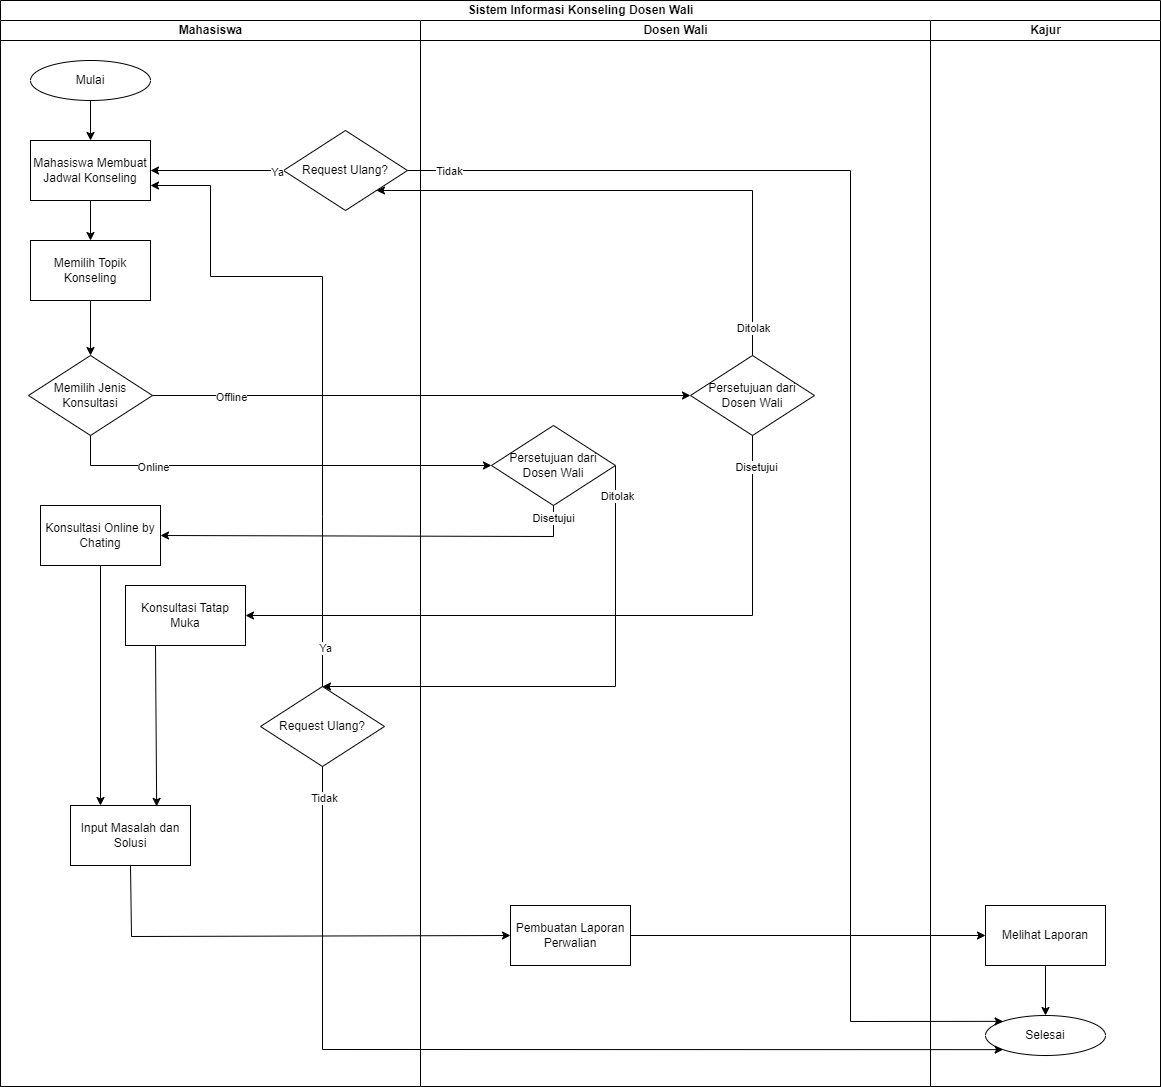

The diagram above was exported from draw.io. Its source (the exported page's mxGraphModel, read from the mxfile embedded in the PNG):
<mxGraphModel dx="2538" dy="1392" grid="1" gridSize="10" guides="1" tooltips="1" connect="1" arrows="1" fold="1" page="1" pageScale="1" pageWidth="850" pageHeight="1100" math="0" shadow="0">
  <root>
    <mxCell id="0" />
    <mxCell id="1" parent="0" />
    <mxCell id="rxcqdDke0O4OCaWQIuBG-28" value="Sistem Informasi Konseling Dosen Wali" style="swimlane;childLayout=stackLayout;resizeParent=1;resizeParentMax=0;startSize=20;html=1;" parent="1" vertex="1">
      <mxGeometry x="930" y="4" width="1160" height="1086" as="geometry" />
    </mxCell>
    <mxCell id="rxcqdDke0O4OCaWQIuBG-29" value="Mahasiswa" style="swimlane;startSize=20;html=1;" parent="rxcqdDke0O4OCaWQIuBG-28" vertex="1">
      <mxGeometry y="20" width="420" height="1066" as="geometry" />
    </mxCell>
    <mxCell id="WYp7kH0RI3kBab0k4eRp-1" value="Mulai" style="ellipse;whiteSpace=wrap;html=1;" parent="rxcqdDke0O4OCaWQIuBG-29" vertex="1">
      <mxGeometry x="30" y="40" width="120" height="40" as="geometry" />
    </mxCell>
    <mxCell id="gUx8m-1oMOxXQVu-9cKJ-1" value="Mahasiswa Membuat Jadwal Konseling" style="rounded=0;whiteSpace=wrap;html=1;" parent="rxcqdDke0O4OCaWQIuBG-29" vertex="1">
      <mxGeometry x="30" y="120" width="120" height="60" as="geometry" />
    </mxCell>
    <mxCell id="gUx8m-1oMOxXQVu-9cKJ-2" value="" style="endArrow=classic;html=1;rounded=0;exitX=0.5;exitY=1;exitDx=0;exitDy=0;entryX=0.5;entryY=0;entryDx=0;entryDy=0;" parent="rxcqdDke0O4OCaWQIuBG-29" source="WYp7kH0RI3kBab0k4eRp-1" target="gUx8m-1oMOxXQVu-9cKJ-1" edge="1">
      <mxGeometry width="50" height="50" relative="1" as="geometry">
        <mxPoint x="140" y="200" as="sourcePoint" />
        <mxPoint x="190" y="150" as="targetPoint" />
      </mxGeometry>
    </mxCell>
    <mxCell id="jv4cAvhaJ1JQZVf3qOZB-1" value="Memilih Jenis Konsultasi" style="rhombus;whiteSpace=wrap;html=1;" parent="rxcqdDke0O4OCaWQIuBG-29" vertex="1">
      <mxGeometry x="28" y="335" width="124" height="80" as="geometry" />
    </mxCell>
    <mxCell id="WNTm_pYGajEEI4N7qcYC-1" value="Konsultasi Online by Chating" style="rounded=0;whiteSpace=wrap;html=1;" parent="rxcqdDke0O4OCaWQIuBG-29" vertex="1">
      <mxGeometry x="40" y="485" width="120" height="60" as="geometry" />
    </mxCell>
    <mxCell id="hJ6BCj_UFkKN7SdZkHBb-1" value="Konsultasi Tatap Muka" style="rounded=0;whiteSpace=wrap;html=1;" parent="rxcqdDke0O4OCaWQIuBG-29" vertex="1">
      <mxGeometry x="125" y="565" width="120" height="60" as="geometry" />
    </mxCell>
    <mxCell id="4vAT_dWrltfFN-nNywGm-2" value="Input Masalah dan Solusi" style="rounded=0;whiteSpace=wrap;html=1;" parent="rxcqdDke0O4OCaWQIuBG-29" vertex="1">
      <mxGeometry x="70" y="785" width="120" height="60" as="geometry" />
    </mxCell>
    <mxCell id="RWq_D9PGsgpSxS1QFvzU-1" value="Memilih Topik Konseling" style="rounded=0;whiteSpace=wrap;html=1;" vertex="1" parent="rxcqdDke0O4OCaWQIuBG-29">
      <mxGeometry x="30" y="220" width="120" height="60" as="geometry" />
    </mxCell>
    <mxCell id="RWq_D9PGsgpSxS1QFvzU-2" value="" style="endArrow=classic;html=1;rounded=0;entryX=0.5;entryY=0;entryDx=0;entryDy=0;exitX=0.5;exitY=1;exitDx=0;exitDy=0;" edge="1" parent="rxcqdDke0O4OCaWQIuBG-29" source="gUx8m-1oMOxXQVu-9cKJ-1" target="RWq_D9PGsgpSxS1QFvzU-1">
      <mxGeometry width="50" height="50" relative="1" as="geometry">
        <mxPoint x="60" y="200" as="sourcePoint" />
        <mxPoint x="110" y="200" as="targetPoint" />
      </mxGeometry>
    </mxCell>
    <mxCell id="RWq_D9PGsgpSxS1QFvzU-3" value="" style="endArrow=classic;html=1;rounded=0;entryX=0.5;entryY=0;entryDx=0;entryDy=0;exitX=0.5;exitY=1;exitDx=0;exitDy=0;" edge="1" parent="rxcqdDke0O4OCaWQIuBG-29" source="RWq_D9PGsgpSxS1QFvzU-1" target="jv4cAvhaJ1JQZVf3qOZB-1">
      <mxGeometry width="50" height="50" relative="1" as="geometry">
        <mxPoint x="150" y="316" as="sourcePoint" />
        <mxPoint x="100" y="230" as="targetPoint" />
      </mxGeometry>
    </mxCell>
    <mxCell id="0b26uTOxqiVE7yrX9sHc-6" value="" style="endArrow=classic;html=1;rounded=0;exitX=0.5;exitY=1;exitDx=0;exitDy=0;entryX=0.25;entryY=0;entryDx=0;entryDy=0;" edge="1" parent="rxcqdDke0O4OCaWQIuBG-29" source="WNTm_pYGajEEI4N7qcYC-1" target="4vAT_dWrltfFN-nNywGm-2">
      <mxGeometry width="50" height="50" relative="1" as="geometry">
        <mxPoint x="80" y="646" as="sourcePoint" />
        <mxPoint x="130" y="596" as="targetPoint" />
      </mxGeometry>
    </mxCell>
    <mxCell id="1Wbz8KKzrWKI1S0DszuH-18" value="" style="endArrow=classic;html=1;rounded=0;exitX=0.25;exitY=1;exitDx=0;exitDy=0;entryX=0.718;entryY=0.015;entryDx=0;entryDy=0;entryPerimeter=0;" edge="1" parent="rxcqdDke0O4OCaWQIuBG-29" source="hJ6BCj_UFkKN7SdZkHBb-1" target="4vAT_dWrltfFN-nNywGm-2">
      <mxGeometry width="50" height="50" relative="1" as="geometry">
        <mxPoint x="160" y="666" as="sourcePoint" />
        <mxPoint x="160" y="786" as="targetPoint" />
      </mxGeometry>
    </mxCell>
    <mxCell id="1Wbz8KKzrWKI1S0DszuH-3" value="Request Ulang?" style="rhombus;whiteSpace=wrap;html=1;" vertex="1" parent="rxcqdDke0O4OCaWQIuBG-29">
      <mxGeometry x="283" y="110" width="124" height="80" as="geometry" />
    </mxCell>
    <mxCell id="1Wbz8KKzrWKI1S0DszuH-4" value="" style="endArrow=classic;html=1;rounded=0;exitX=0;exitY=0.5;exitDx=0;exitDy=0;entryX=1;entryY=0.5;entryDx=0;entryDy=0;" edge="1" parent="rxcqdDke0O4OCaWQIuBG-29" source="1Wbz8KKzrWKI1S0DszuH-3" target="gUx8m-1oMOxXQVu-9cKJ-1">
      <mxGeometry width="50" height="50" relative="1" as="geometry">
        <mxPoint x="650" y="196" as="sourcePoint" />
        <mxPoint x="700" y="146" as="targetPoint" />
      </mxGeometry>
    </mxCell>
    <mxCell id="1Wbz8KKzrWKI1S0DszuH-5" value="Ya" style="edgeLabel;html=1;align=center;verticalAlign=middle;resizable=0;points=[];" vertex="1" connectable="0" parent="1Wbz8KKzrWKI1S0DszuH-4">
      <mxGeometry x="-0.8595" relative="1" as="geometry">
        <mxPoint as="offset" />
      </mxGeometry>
    </mxCell>
    <mxCell id="1Wbz8KKzrWKI1S0DszuH-7" value="Request Ulang?" style="rhombus;whiteSpace=wrap;html=1;" vertex="1" parent="rxcqdDke0O4OCaWQIuBG-29">
      <mxGeometry x="260" y="666" width="124" height="80" as="geometry" />
    </mxCell>
    <mxCell id="1Wbz8KKzrWKI1S0DszuH-10" value="" style="endArrow=classic;html=1;rounded=0;exitX=0.5;exitY=0;exitDx=0;exitDy=0;entryX=1;entryY=0.75;entryDx=0;entryDy=0;" edge="1" parent="rxcqdDke0O4OCaWQIuBG-29" source="1Wbz8KKzrWKI1S0DszuH-7" target="gUx8m-1oMOxXQVu-9cKJ-1">
      <mxGeometry width="50" height="50" relative="1" as="geometry">
        <mxPoint x="630" y="746" as="sourcePoint" />
        <mxPoint x="580" y="416" as="targetPoint" />
        <Array as="points">
          <mxPoint x="322" y="496" />
          <mxPoint x="322" y="256" />
          <mxPoint x="210" y="256" />
          <mxPoint x="210" y="165" />
        </Array>
      </mxGeometry>
    </mxCell>
    <mxCell id="2NW3uXsLIQK4A80EqUKx-1" value="Ya" style="edgeLabel;html=1;align=center;verticalAlign=middle;resizable=0;points=[];" vertex="1" connectable="0" parent="1Wbz8KKzrWKI1S0DszuH-10">
      <mxGeometry x="-0.8818" y="-1" relative="1" as="geometry">
        <mxPoint as="offset" />
      </mxGeometry>
    </mxCell>
    <mxCell id="rxcqdDke0O4OCaWQIuBG-30" value="Dosen Wali" style="swimlane;startSize=20;html=1;" parent="rxcqdDke0O4OCaWQIuBG-28" vertex="1">
      <mxGeometry x="420" y="20" width="510" height="1066" as="geometry" />
    </mxCell>
    <mxCell id="u1ucrFG_6Ndz-quTyVDn-1" value="Persetujuan dari Dosen Wali" style="rhombus;whiteSpace=wrap;html=1;" parent="rxcqdDke0O4OCaWQIuBG-30" vertex="1">
      <mxGeometry x="270" y="335" width="124" height="80" as="geometry" />
    </mxCell>
    <mxCell id="1Dm3BYlOf0AnKckjltlU-2" value="Persetujuan dari Dosen Wali" style="rhombus;whiteSpace=wrap;html=1;" parent="rxcqdDke0O4OCaWQIuBG-30" vertex="1">
      <mxGeometry x="70.97999999999999" y="405" width="124" height="80" as="geometry" />
    </mxCell>
    <mxCell id="SneU4ZS33IEByYE5KUkU-2" value="Pembuatan Laporan Perwalian" style="rounded=0;whiteSpace=wrap;html=1;" parent="rxcqdDke0O4OCaWQIuBG-30" vertex="1">
      <mxGeometry x="90" y="885" width="120" height="60" as="geometry" />
    </mxCell>
    <mxCell id="rxcqdDke0O4OCaWQIuBG-33" value="Kajur" style="swimlane;startSize=20;html=1;" parent="rxcqdDke0O4OCaWQIuBG-28" vertex="1">
      <mxGeometry x="930" y="20" width="230" height="1066" as="geometry" />
    </mxCell>
    <mxCell id="SneU4ZS33IEByYE5KUkU-4" value="Melihat Laporan" style="rounded=0;whiteSpace=wrap;html=1;" parent="rxcqdDke0O4OCaWQIuBG-33" vertex="1">
      <mxGeometry x="55" y="885" width="120" height="60" as="geometry" />
    </mxCell>
    <mxCell id="SneU4ZS33IEByYE5KUkU-5" value="Selesai" style="ellipse;whiteSpace=wrap;html=1;" parent="rxcqdDke0O4OCaWQIuBG-33" vertex="1">
      <mxGeometry x="55" y="995" width="120" height="40" as="geometry" />
    </mxCell>
    <mxCell id="SneU4ZS33IEByYE5KUkU-6" value="" style="endArrow=classic;html=1;rounded=0;exitX=0.5;exitY=1;exitDx=0;exitDy=0;entryX=0.5;entryY=0;entryDx=0;entryDy=0;" parent="rxcqdDke0O4OCaWQIuBG-33" source="SneU4ZS33IEByYE5KUkU-4" target="SneU4ZS33IEByYE5KUkU-5" edge="1">
      <mxGeometry width="50" height="50" relative="1" as="geometry">
        <mxPoint x="-182.5" y="1005" as="sourcePoint" />
        <mxPoint x="72.5" y="1005" as="targetPoint" />
      </mxGeometry>
    </mxCell>
    <mxCell id="u1ucrFG_6Ndz-quTyVDn-2" value="" style="endArrow=classic;html=1;rounded=0;entryX=0;entryY=0.5;entryDx=0;entryDy=0;exitX=1;exitY=0.5;exitDx=0;exitDy=0;" parent="rxcqdDke0O4OCaWQIuBG-28" source="jv4cAvhaJ1JQZVf3qOZB-1" target="u1ucrFG_6Ndz-quTyVDn-1" edge="1">
      <mxGeometry width="50" height="50" relative="1" as="geometry">
        <mxPoint x="70" y="465" as="sourcePoint" />
        <mxPoint x="120" y="415" as="targetPoint" />
      </mxGeometry>
    </mxCell>
    <mxCell id="u1ucrFG_6Ndz-quTyVDn-3" value="Offline" style="edgeLabel;html=1;align=center;verticalAlign=middle;resizable=0;points=[];" parent="u1ucrFG_6Ndz-quTyVDn-2" vertex="1" connectable="0">
      <mxGeometry x="-0.2358" relative="1" as="geometry">
        <mxPoint x="-127" as="offset" />
      </mxGeometry>
    </mxCell>
    <mxCell id="1Dm3BYlOf0AnKckjltlU-1" value="" style="endArrow=classic;html=1;rounded=0;entryX=0;entryY=0.5;entryDx=0;entryDy=0;exitX=0.5;exitY=1;exitDx=0;exitDy=0;" parent="rxcqdDke0O4OCaWQIuBG-28" source="jv4cAvhaJ1JQZVf3qOZB-1" target="1Dm3BYlOf0AnKckjltlU-2" edge="1">
      <mxGeometry width="50" height="50" relative="1" as="geometry">
        <mxPoint x="120" y="465" as="sourcePoint" />
        <mxPoint x="59" y="485" as="targetPoint" />
        <Array as="points">
          <mxPoint x="90" y="465" />
        </Array>
      </mxGeometry>
    </mxCell>
    <mxCell id="1Dm3BYlOf0AnKckjltlU-3" value="Online" style="edgeLabel;html=1;align=center;verticalAlign=middle;resizable=0;points=[];" parent="1Dm3BYlOf0AnKckjltlU-1" vertex="1" connectable="0">
      <mxGeometry x="0.2265" y="1" relative="1" as="geometry">
        <mxPoint x="-173" y="1" as="offset" />
      </mxGeometry>
    </mxCell>
    <mxCell id="u1ucrFG_6Ndz-quTyVDn-4" value="" style="endArrow=classic;html=1;rounded=0;exitX=0.5;exitY=1;exitDx=0;exitDy=0;entryX=1;entryY=0.5;entryDx=0;entryDy=0;" parent="rxcqdDke0O4OCaWQIuBG-28" source="1Dm3BYlOf0AnKckjltlU-2" target="WNTm_pYGajEEI4N7qcYC-1" edge="1">
      <mxGeometry width="50" height="50" relative="1" as="geometry">
        <mxPoint x="419" y="525" as="sourcePoint" />
        <mxPoint x="340" y="595" as="targetPoint" />
        <Array as="points">
          <mxPoint x="553" y="536" />
        </Array>
      </mxGeometry>
    </mxCell>
    <mxCell id="u1ucrFG_6Ndz-quTyVDn-5" value="Disetujui" style="edgeLabel;html=1;align=center;verticalAlign=middle;resizable=0;points=[];" parent="u1ucrFG_6Ndz-quTyVDn-4" vertex="1" connectable="0">
      <mxGeometry x="-0.065" y="-1" relative="1" as="geometry">
        <mxPoint x="167" y="-19" as="offset" />
      </mxGeometry>
    </mxCell>
    <mxCell id="WNTm_pYGajEEI4N7qcYC-2" value="" style="endArrow=classic;html=1;rounded=0;exitX=0.5;exitY=1;exitDx=0;exitDy=0;entryX=1;entryY=0.5;entryDx=0;entryDy=0;" parent="rxcqdDke0O4OCaWQIuBG-28" source="u1ucrFG_6Ndz-quTyVDn-1" target="hJ6BCj_UFkKN7SdZkHBb-1" edge="1">
      <mxGeometry width="50" height="50" relative="1" as="geometry">
        <mxPoint x="498" y="600" as="sourcePoint" />
        <mxPoint x="301" y="630" as="targetPoint" />
        <Array as="points">
          <mxPoint x="752" y="615" />
        </Array>
      </mxGeometry>
    </mxCell>
    <mxCell id="WNTm_pYGajEEI4N7qcYC-3" value="Disetujui" style="edgeLabel;html=1;align=center;verticalAlign=middle;resizable=0;points=[];" parent="WNTm_pYGajEEI4N7qcYC-2" vertex="1" connectable="0">
      <mxGeometry x="-0.065" y="-1" relative="1" as="geometry">
        <mxPoint x="142" y="-149" as="offset" />
      </mxGeometry>
    </mxCell>
    <mxCell id="SneU4ZS33IEByYE5KUkU-3" value="" style="endArrow=classic;html=1;rounded=0;exitX=1;exitY=0.5;exitDx=0;exitDy=0;entryX=0;entryY=0.5;entryDx=0;entryDy=0;" parent="rxcqdDke0O4OCaWQIuBG-28" source="SneU4ZS33IEByYE5KUkU-2" target="SneU4ZS33IEByYE5KUkU-4" edge="1">
      <mxGeometry width="50" height="50" relative="1" as="geometry">
        <mxPoint x="590" y="885" as="sourcePoint" />
        <mxPoint x="730" y="935" as="targetPoint" />
      </mxGeometry>
    </mxCell>
    <mxCell id="x-8nHQaq03y4bQFmC72U-1" value="" style="endArrow=classic;html=1;rounded=0;exitX=0.5;exitY=1;exitDx=0;exitDy=0;entryX=0;entryY=0.5;entryDx=0;entryDy=0;" parent="rxcqdDke0O4OCaWQIuBG-28" source="4vAT_dWrltfFN-nNywGm-2" target="SneU4ZS33IEByYE5KUkU-2" edge="1">
      <mxGeometry width="50" height="50" relative="1" as="geometry">
        <mxPoint x="270" y="875" as="sourcePoint" />
        <mxPoint x="270" y="915" as="targetPoint" />
        <Array as="points">
          <mxPoint x="131" y="936" />
        </Array>
      </mxGeometry>
    </mxCell>
    <mxCell id="1Wbz8KKzrWKI1S0DszuH-6" value="" style="endArrow=classic;html=1;rounded=0;entryX=0;entryY=0;entryDx=0;entryDy=0;exitX=1;exitY=0.5;exitDx=0;exitDy=0;" edge="1" parent="rxcqdDke0O4OCaWQIuBG-28" source="1Wbz8KKzrWKI1S0DszuH-3" target="SneU4ZS33IEByYE5KUkU-5">
      <mxGeometry width="50" height="50" relative="1" as="geometry">
        <mxPoint x="490" y="156" as="sourcePoint" />
        <mxPoint x="620" y="1016" as="targetPoint" />
        <Array as="points">
          <mxPoint x="850" y="170" />
          <mxPoint x="850" y="1021" />
        </Array>
      </mxGeometry>
    </mxCell>
    <mxCell id="1Wbz8KKzrWKI1S0DszuH-14" value="Tidak" style="edgeLabel;html=1;align=center;verticalAlign=middle;resizable=0;points=[];" vertex="1" connectable="0" parent="1Wbz8KKzrWKI1S0DszuH-6">
      <mxGeometry x="-0.9421" y="2" relative="1" as="geometry">
        <mxPoint y="1" as="offset" />
      </mxGeometry>
    </mxCell>
    <mxCell id="1Wbz8KKzrWKI1S0DszuH-12" value="" style="endArrow=classic;html=1;rounded=0;exitX=0.5;exitY=1;exitDx=0;exitDy=0;entryX=0;entryY=1;entryDx=0;entryDy=0;" edge="1" parent="rxcqdDke0O4OCaWQIuBG-28" source="1Wbz8KKzrWKI1S0DszuH-7" target="SneU4ZS33IEByYE5KUkU-5">
      <mxGeometry width="50" height="50" relative="1" as="geometry">
        <mxPoint x="630" y="736" as="sourcePoint" />
        <mxPoint x="570" y="846" as="targetPoint" />
        <Array as="points">
          <mxPoint x="322" y="1049" />
        </Array>
      </mxGeometry>
    </mxCell>
    <mxCell id="1Wbz8KKzrWKI1S0DszuH-13" value="Tidak" style="edgeLabel;html=1;align=center;verticalAlign=middle;resizable=0;points=[];" vertex="1" connectable="0" parent="1Wbz8KKzrWKI1S0DszuH-12">
      <mxGeometry x="-0.3349" y="-3" relative="1" as="geometry">
        <mxPoint x="-37" y="-256" as="offset" />
      </mxGeometry>
    </mxCell>
    <mxCell id="1Wbz8KKzrWKI1S0DszuH-1" value="" style="endArrow=classic;html=1;rounded=0;entryX=1;entryY=1;entryDx=0;entryDy=0;exitX=0.5;exitY=0;exitDx=0;exitDy=0;" edge="1" parent="rxcqdDke0O4OCaWQIuBG-28" source="u1ucrFG_6Ndz-quTyVDn-1" target="1Wbz8KKzrWKI1S0DszuH-3">
      <mxGeometry width="50" height="50" relative="1" as="geometry">
        <mxPoint x="680" y="316" as="sourcePoint" />
        <mxPoint x="741" y="396" as="targetPoint" />
        <Array as="points">
          <mxPoint x="752" y="190" />
        </Array>
      </mxGeometry>
    </mxCell>
    <mxCell id="1Wbz8KKzrWKI1S0DszuH-2" value="Ditolak" style="edgeLabel;html=1;align=center;verticalAlign=middle;resizable=0;points=[];" vertex="1" connectable="0" parent="1Wbz8KKzrWKI1S0DszuH-1">
      <mxGeometry x="-0.2358" relative="1" as="geometry">
        <mxPoint x="42" y="136" as="offset" />
      </mxGeometry>
    </mxCell>
    <mxCell id="1Wbz8KKzrWKI1S0DszuH-8" value="" style="endArrow=classic;html=1;rounded=0;exitX=1;exitY=0.5;exitDx=0;exitDy=0;entryX=0.5;entryY=0;entryDx=0;entryDy=0;" edge="1" parent="rxcqdDke0O4OCaWQIuBG-28" source="1Dm3BYlOf0AnKckjltlU-2" target="1Wbz8KKzrWKI1S0DszuH-7">
      <mxGeometry width="50" height="50" relative="1" as="geometry">
        <mxPoint x="741" y="496" as="sourcePoint" />
        <mxPoint x="661" y="566" as="targetPoint" />
        <Array as="points">
          <mxPoint x="615" y="686" />
        </Array>
      </mxGeometry>
    </mxCell>
    <mxCell id="1Wbz8KKzrWKI1S0DszuH-9" value="Ditolak" style="edgeLabel;html=1;align=center;verticalAlign=middle;resizable=0;points=[];" vertex="1" connectable="0" parent="1Wbz8KKzrWKI1S0DszuH-8">
      <mxGeometry x="-0.6824" y="-1" relative="1" as="geometry">
        <mxPoint x="1" y="-51" as="offset" />
      </mxGeometry>
    </mxCell>
  </root>
</mxGraphModel>